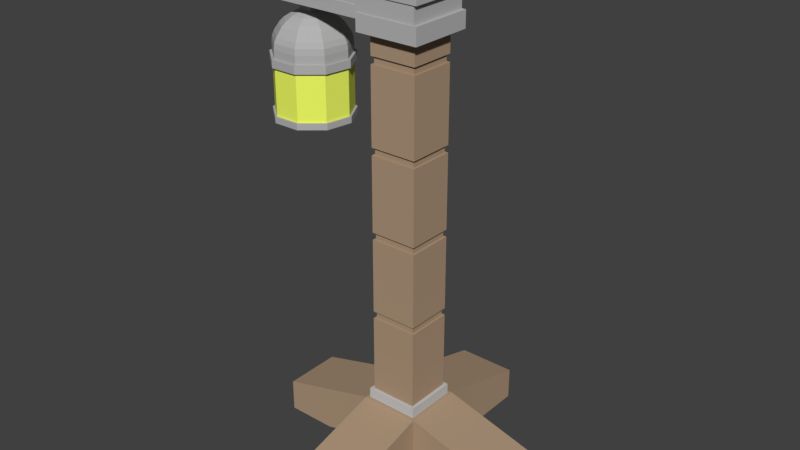 # Source: Lampe.blend  (saved by Blender 2.79.0; exported with 4.5.12 LTS)
import bpy
from mathutils import Matrix  # noqa: F401  (used for matrix-valued properties, if any)

bpy.ops.wm.read_factory_settings(use_empty=True)
scene = bpy.context.scene
scene.name = 'Scene'

# ---- collections
col_collection_1 = bpy.data.collections.new('Collection 1'); scene.collection.children.link(col_collection_1)

# ---- materials (node trees are filled in below, after node groups)
mat_material_001 = bpy.data.materials.new('Material.001')
mat_material_001.alpha_threshold = 0.0
mat_material_001.use_transparent_shadow = False
mat_material_001.diffuse_color = (0.477, 0.477, 0.477, 1.0)
mat_material_001.roughness = 0.5
mat_material_001.specular_intensity = 0.0
mat_material = bpy.data.materials.new('Material')
mat_material.alpha_threshold = 0.0
mat_material.use_transparent_shadow = False
mat_material.diffuse_color = (0.4292, 0.3029, 0.201, 1.0)
mat_material.roughness = 0.5
mat_material.specular_intensity = 0.0
mat_material.line_color = (0.0, 0.0, 0.0, 1.0)
mat_lampelicht = bpy.data.materials.new('LampeLicht')
mat_lampelicht.alpha_threshold = 0.0
mat_lampelicht.use_transparent_shadow = False
mat_lampelicht.diffuse_color = (0.8867, 1.0, 0.1311, 1.0)
mat_lampelicht.roughness = 0.5
mat_lampelicht.specular_intensity = 0.0
mat_lampeau_en = bpy.data.materials.new('LampeAußen')
mat_lampeau_en.alpha_threshold = 0.0
mat_lampeau_en.use_transparent_shadow = False
mat_lampeau_en.diffuse_color = (0.448, 0.448, 0.448, 1.0)
mat_lampeau_en.roughness = 0.5
mat_lampeau_en.specular_intensity = 0.0
mat_material_003 = bpy.data.materials.new('Material.003')
mat_material_003.alpha_threshold = 0.0
mat_material_003.use_transparent_shadow = False
mat_material_003.diffuse_color = (0.5596, 0.5596, 0.5596, 1.0)
mat_material_003.roughness = 0.5
mat_material_003.specular_intensity = 0.0

# ---- material node trees

# ---- world
world_world = bpy.data.worlds.new('World'); scene.world = world_world
world_world.color = (0.05088, 0.05088, 0.05088)
world_world.use_sun_shadow = False
world_world.sun_shadow_jitter_overblur = 0.0
world_world.cycles.sampling_method = 'MANUAL'

# ---- meshes
me_cube_001 = bpy.data.meshes.new('Cube.001')
me_cube_001.from_pydata([(-2.563, -0.7004, 8.741), (-2.563, -0.7004, 9.441), (-2.563, 0.7004, 8.741), (-2.563, 0.7004, 9.441), (0.8229, -1.0, 8.592), (0.8229, -1.0, 9.591), (0.8229, 1.0, 8.592), (0.8229, 1.0, 9.591), (-0.4653, 1.0, 8.592), (-0.4653, 1.0, 9.591), (-0.4653, -1.0, 8.592), (-0.4653, -1.0, 9.591), (-0.5186, 0.7004, 8.741), (-0.5186, -0.7004, 9.441), (-0.5186, 0.7004, 9.441), (-0.5186, -0.7004, 8.741), (-1.987, 0.7004, 8.741), (-2.266, 0.7004, 8.741), (-1.987, -0.7004, 9.441), (-2.266, -0.7004, 9.441), (-2.266, 0.7004, 9.441), (-1.987, 0.7004, 9.441), (-2.266, -0.7004, 8.741), (-1.987, -0.7004, 8.741), (-2.563, 0.2335, 8.741), (-2.563, -0.2335, 8.741), (-2.563, -0.2335, 9.441), (-2.563, 0.2335, 9.441), (0.8229, -0.3333, 8.592), (0.8229, 0.3333, 8.592), (0.8229, 0.3333, 9.591), (0.8229, -0.3333, 9.591), (-0.4653, 0.3333, 9.591), (-0.4653, -0.3333, 9.591), (-0.4653, 0.3333, 8.592), (-0.4653, -0.3333, 8.592), (-0.5186, 0.2335, 8.741), (-0.5186, -0.2335, 8.741), (-0.5186, 0.2335, 9.441), (-0.5186, -0.2335, 9.441), (-2.266, 0.2335, 8.741), (-2.266, -0.2335, 8.741), (-1.987, 0.2335, 8.741), (-1.987, -0.2335, 8.741), (-1.987, 0.2335, 9.441), (-1.987, -0.2335, 9.441), (-2.266, 0.2335, 9.441), (-2.266, -0.2335, 9.441), (-2.266, 0.2335, 8.48), (-2.266, -0.2335, 8.48), (-1.987, 0.2335, 8.48), (-1.987, -0.2335, 8.48), (-2.563, -0.7004, 8.975), (-2.563, -0.7004, 9.208), (-2.563, 0.7004, 9.208), (-2.563, 0.7004, 8.975), (0.8229, 1.0, 9.258), (0.8229, 1.0, 8.925), (0.8229, -1.0, 9.258), (0.8229, -1.0, 8.925), (-0.4653, -1.0, 9.258), (-0.4653, -1.0, 8.925), (-0.4653, 1.0, 9.258), (-0.4653, 1.0, 8.925), (-0.5186, 0.7004, 9.208), (-0.5186, 0.7004, 8.975), (-0.5186, -0.7004, 9.208), (-0.5186, -0.7004, 8.975), (-2.266, 0.7004, 9.208), (-2.266, 0.7004, 8.975), (-1.987, 0.7004, 9.208), (-1.987, 0.7004, 8.975), (-1.987, -0.7004, 9.208), (-1.987, -0.7004, 8.975), (-2.266, -0.7004, 9.208), (-2.266, -0.7004, 8.975), (0.8229, 0.3333, 9.258), (0.8229, 0.3333, 8.925), (0.8229, -0.3333, 9.258), (0.8229, -0.3333, 8.925), (-2.563, -0.2335, 9.208), (-2.563, -0.2335, 8.975), (-2.563, 0.2335, 9.208), (-2.563, 0.2335, 8.975), (-2.51, -0.6749, 8.975), (-2.51, -0.6749, 9.208), (-2.51, 0.6749, 9.208), (-2.51, 0.6749, 8.975), (0.7533, 0.9636, 9.258), (0.7533, 0.9636, 8.925), (0.7533, -0.9636, 9.258), (0.7533, -0.9636, 8.925), (-0.488, -0.9636, 9.258), (-0.488, -0.9636, 8.925), (-0.488, 0.9636, 9.258), (-0.488, 0.9636, 8.925), (-0.5394, 0.6749, 9.208), (-0.5394, 0.6749, 8.975), (-0.5394, -0.6749, 9.208), (-0.5394, -0.6749, 8.975), (-2.223, 0.6749, 9.208), (-2.223, 0.6749, 8.975), (-1.955, 0.6749, 9.208), (-1.955, 0.6749, 8.975), (-1.955, -0.6749, 9.208), (-1.955, -0.6749, 8.975), (-2.223, -0.6749, 9.208), (-2.223, -0.6749, 8.975), (0.7533, 0.3212, 9.258), (0.7533, 0.3212, 8.925), (0.7533, -0.3212, 9.258), (0.7533, -0.3212, 8.925), (-2.51, -0.225, 9.208), (-2.51, -0.225, 8.975), (-2.51, 0.225, 9.208), (-2.51, 0.225, 8.975), (-1.996, 0.224, 8.524), (-1.882, 0.4324, 8.458), (-1.792, 0.5959, 8.366), (-1.735, 0.6988, 8.277), (-1.701, 0.7603, 8.197), (-1.665, 0.8249, 8.113), (-1.637, 0.8757, 8.01), (-1.628, 0.8929, 7.895), (-1.931, 0.05077, 8.524), (-1.755, 0.09801, 8.458), (-1.617, 0.1351, 8.366), (-1.53, 0.1584, 8.277), (-1.478, 0.1723, 8.197), (-1.424, 0.187, 8.113), (-1.381, 0.1985, 8.01), (-1.366, 0.2024, 7.895), (-1.954, -0.1462, 8.524), (-1.799, -0.2822, 8.458), (-1.678, -0.389, 8.366), (-1.601, -0.4561, 8.277), (-1.556, -0.4962, 8.197), (-1.508, -0.5384, 8.113), (-1.47, -0.5716, 8.01), (-1.457, -0.5828, 7.895), (-2.054, -0.2747, 8.524), (-1.993, -0.5304, 8.458), (-1.945, -0.731, 8.366), (-1.915, -0.8573, 8.277), (-1.897, -0.9326, 8.197), (-1.878, -1.012, 8.113), (-1.863, -1.074, 8.01), (-1.858, -1.095, 7.895), (-2.12, -8.251e-07, 8.543), (-2.185, -0.2747, 8.524), (-2.246, -0.5304, 8.458), (-2.294, -0.731, 8.366), (-2.325, -0.8573, 8.277), (-2.343, -0.9326, 8.197), (-2.361, -1.012, 8.113), (-2.376, -1.074, 8.01), (-2.381, -1.095, 7.895), (-2.286, -0.1462, 8.524), (-2.441, -0.2822, 8.458), (-2.562, -0.389, 8.366), (-2.638, -0.4561, 8.277), (-2.684, -0.4962, 8.197), (-2.732, -0.5384, 8.113), (-2.77, -0.5716, 8.01), (-2.782, -0.5828, 7.895), (-2.309, 0.05077, 8.524), (-2.485, 0.09801, 8.458), (-2.623, 0.1351, 8.366), (-2.709, 0.1584, 8.277), (-2.761, 0.1723, 8.197), (-2.816, 0.187, 8.113), (-2.859, 0.1985, 8.01), (-2.873, 0.2024, 7.895), (-2.243, 0.224, 8.524), (-2.358, 0.4324, 8.458), (-2.448, 0.5959, 8.366), (-2.505, 0.6988, 8.277), (-2.538, 0.7603, 8.197), (-2.574, 0.8249, 8.113), (-2.602, 0.8757, 8.01), (-2.611, 0.8929, 7.895), (-2.12, 0.2924, 8.524), (-2.12, 0.5644, 8.458), (-2.12, 0.7779, 8.366), (-2.12, 0.9123, 8.277), (-2.12, 0.9924, 8.197), (-2.12, 1.077, 8.113), (-2.12, 1.143, 8.01), (-2.12, 1.166, 7.895), (-1.628, 0.8929, 6.508), (-1.366, 0.2024, 6.508), (-1.457, -0.5828, 6.508), (-1.858, -1.095, 6.508), (-2.381, -1.095, 6.508), (-2.782, -0.5828, 6.508), (-2.873, 0.2024, 6.508), (-2.611, 0.8929, 6.508), (-2.12, 1.166, 6.508), (-2.922, 0.2156, 7.565), (-1.841, -1.167, 7.723), (-1.841, -1.167, 7.565), (-2.398, -1.167, 7.565), (-2.398, -1.167, 7.723), (-2.644, 0.9511, 7.723), (-2.644, 0.9511, 7.565), (-2.12, 1.242, 7.565), (-2.12, 1.242, 7.723), (-1.457, -0.5828, 7.723), (-1.457, -0.5828, 7.565), (-1.858, -1.095, 7.565), (-1.858, -1.095, 7.723), (-2.381, -1.095, 7.723), (-2.381, -1.095, 7.565), (-2.782, -0.5828, 7.565), (-2.782, -0.5828, 7.723), (-2.12, 1.166, 7.723), (-2.12, 1.166, 7.565), (-1.628, 0.8929, 7.565), (-1.628, 0.8929, 7.723), (-2.873, 0.2024, 7.565), (-2.873, 0.2024, 7.723), (-1.366, 0.2024, 7.723), (-1.366, 0.2024, 7.565), (-2.611, 0.8929, 7.565), (-2.611, 0.8929, 7.723), (-2.922, 0.2156, 7.723), (-1.317, 0.2156, 7.723), (-1.317, 0.2156, 7.565), (-1.596, 0.9511, 7.565), (-1.596, 0.9511, 7.723), (-1.414, -0.6208, 7.723), (-1.414, -0.6208, 7.565), (-2.825, -0.6208, 7.565), (-2.825, -0.6208, 7.723), (-1.366, 0.2024, 6.634), (-1.457, -0.5828, 6.634), (-1.858, -1.095, 6.634), (-2.381, -1.095, 6.634), (-2.782, -0.5828, 6.634), (-2.873, 0.2024, 6.634), (-2.611, 0.8929, 6.634), (-2.12, 1.166, 6.634), (-1.628, 0.8929, 6.634), (-1.327, 0.213, 6.508), (-1.602, 0.9395, 6.508), (-1.423, -0.6132, 6.508), (-1.844, -1.152, 6.508), (-2.395, -1.152, 6.508), (-2.817, -0.6132, 6.508), (-2.912, 0.213, 6.508), (-2.637, 0.9395, 6.508), (-2.12, 1.226, 6.508), (-1.423, -0.6132, 6.634), (-1.844, -1.152, 6.634), (-2.395, -1.152, 6.634), (-2.817, -0.6132, 6.634), (-2.912, 0.213, 6.634), (-2.12, 1.226, 6.634), (-1.602, 0.9395, 6.634), (-1.327, 0.213, 6.634), (-2.637, 0.9395, 6.634), (0.7707, 0.9093, 0.2662), (0.7707, -0.9093, 0.2662), (-0.4229, -0.9093, 0.2662), (-0.4229, 0.9093, 0.2662), (0.7128, 0.821, 1.207), (0.7128, -0.821, 1.207), (-0.365, -0.821, 1.207), (-0.365, 0.821, 1.207), (-2.464, -0.9093, -0.01188), (-2.464, 0.9093, -0.01188), (-2.464, -0.9093, 0.6528), (-2.464, 0.9093, 0.6528), (0.7707, 4.02, -0.01188), (-0.4229, 4.02, -0.01188), (0.7707, 4.02, 0.6528), (-0.4229, 4.02, 0.6528), (2.812, 0.9093, -0.01188), (2.812, -0.9093, -0.01188), (2.812, 0.9093, 0.6528), (2.812, -0.9093, 0.6528), (0.7707, -4.02, -0.01188), (-0.4229, -4.02, -0.01188), (0.7707, -4.02, 0.6528), (-0.4229, -4.02, 0.6528), (-1.444, -0.9093, 0.9297), (-1.444, -0.9093, -0.01071), (-1.444, 0.9093, 0.9297), (-1.444, 0.9093, -0.01071), (0.7707, 2.464, -0.0107), (0.7707, 2.464, 0.9297), (-0.4229, 2.464, 0.9297), (-0.4229, 2.464, -0.0107), (1.791, -0.9093, 0.9297), (1.791, 0.9093, 0.9297), (1.791, -0.9093, -0.01071), (1.791, 0.9093, -0.01071), (-0.4229, -2.464, 0.9297), (0.7707, -2.464, 0.9297), (-0.4229, -2.464, -0.01071), (0.7707, -2.464, -0.01071), (0.7707, 0.9093, 1.207), (0.7707, -0.9093, 1.207), (-0.4229, 0.9093, 1.207), (-0.4229, -0.9093, 1.207), (0.6503, 0.7259, 1.414), (0.6503, -0.7259, 1.414), (-0.3026, 0.7259, 1.414), (-0.3026, -0.7259, 1.414), (0.7128, 0.821, 1.414), (0.7128, -0.821, 1.414), (-0.365, 0.821, 1.414), (-0.365, -0.821, 1.414), (-0.3026, -0.7259, 9.767), (-0.3026, 0.7259, 9.767), (0.6503, -0.7259, 9.767), (0.6503, 0.7259, 9.767), (-0.2603, -0.6615, 8.023), (-0.2603, -0.6615, 8.17), (0.608, -0.6615, 8.17), (0.608, -0.6615, 8.023), (-0.2603, -0.6615, 6.353), (-0.2603, -0.6615, 6.499), (0.608, -0.6615, 6.499), (0.608, -0.6615, 6.353), (-0.2603, -0.6615, 4.682), (-0.2603, -0.6615, 4.829), (0.608, -0.6615, 4.829), (0.608, -0.6615, 4.682), (-0.2603, -0.6615, 3.012), (-0.2603, -0.6615, 3.158), (0.608, -0.6615, 3.158), (0.608, -0.6615, 3.012), (-0.3026, 0.7259, 8.17), (-0.3026, 0.7259, 8.023), (-0.3026, 0.7259, 6.499), (-0.3026, 0.7259, 6.353), (-0.3026, 0.7259, 4.829), (-0.3026, 0.7259, 4.682), (-0.3026, 0.7259, 3.158), (-0.3026, 0.7259, 3.012), (0.6503, 0.7259, 3.012), (0.6503, 0.7259, 3.158), (0.6503, 0.7259, 4.682), (0.6503, 0.7259, 4.829), (0.6503, 0.7259, 6.353), (0.6503, 0.7259, 6.499), (0.6503, 0.7259, 8.023), (0.6503, 0.7259, 8.17), (-0.3026, -0.7259, 8.17), (-0.3026, -0.7259, 8.023), (-0.3026, -0.7259, 6.499), (-0.3026, -0.7259, 6.353), (-0.3026, -0.7259, 4.829), (-0.3026, -0.7259, 4.682), (-0.3026, -0.7259, 3.158), (-0.3026, -0.7259, 3.012), (0.6503, -0.7259, 3.012), (0.6503, -0.7259, 3.158), (0.6503, -0.7259, 4.682), (0.6503, -0.7259, 4.829), (0.6503, -0.7259, 6.353), (0.6503, -0.7259, 6.499), (0.6503, -0.7259, 8.023), (0.6503, -0.7259, 8.17), (0.608, 0.6615, 3.012), (0.608, 0.6615, 3.158), (0.608, 0.6615, 4.682), (0.608, 0.6615, 4.829), (0.608, 0.6615, 6.353), (0.608, 0.6615, 6.499), (0.608, 0.6615, 8.023), (0.608, 0.6615, 8.17), (-0.2603, 0.6615, 3.158), (-0.2603, 0.6615, 3.012), (-0.2603, 0.6615, 4.829), (-0.2603, 0.6615, 4.682), (-0.2603, 0.6615, 6.499), (-0.2603, 0.6615, 6.353), (-0.2603, 0.6615, 8.17), (-0.2603, 0.6615, 8.023)], [], [(82, 27, 3, 54), (62, 9, 7, 56), (78, 31, 5, 58), (74, 19, 1, 53), (35, 28, 4, 10), (47, 26, 1, 19), (31, 33, 11, 5), (37, 35, 10, 15), (58, 5, 11, 60), (64, 14, 9, 62), (70, 21, 14, 64), (43, 37, 15, 23), (33, 39, 13, 11), (60, 11, 13, 66), (25, 41, 22, 0), (41, 43, 23, 22), (54, 3, 20, 68), (68, 20, 21, 70), (39, 45, 18, 13), (45, 47, 19, 18), (66, 13, 18, 72), (72, 18, 19, 74), (21, 20, 46, 44), (44, 46, 47, 45), (14, 21, 44, 38), (38, 44, 45, 39), (17, 16, 42, 40), (43, 41, 49, 51), (2, 17, 40, 24), (24, 40, 41, 25), (9, 14, 38, 32), (32, 38, 39, 33), (16, 12, 36, 42), (42, 36, 37, 43), (12, 8, 34, 36), (36, 34, 35, 37), (7, 9, 32, 30), (30, 32, 33, 31), (20, 3, 27, 46), (46, 27, 26, 47), (8, 6, 29, 34), (34, 29, 28, 35), (56, 7, 30, 76), (76, 30, 31, 78), (53, 1, 26, 80), (80, 26, 27, 82), (48, 50, 51, 49), (42, 43, 51, 50), (41, 40, 48, 49), (40, 42, 50, 48), (25, 81, 83, 24), (69, 55, 87, 101), (0, 52, 81, 25), (78, 58, 90, 110), (29, 77, 79, 28), (83, 81, 113, 115), (6, 57, 77, 29), (68, 70, 102, 100), (23, 73, 75, 22), (59, 79, 111, 91), (15, 67, 73, 23), (71, 69, 101, 103), (17, 69, 71, 16), (74, 53, 85, 106), (2, 55, 69, 17), (66, 72, 104, 98), (10, 61, 67, 15), (52, 75, 107, 84), (16, 71, 65, 12), (73, 67, 99, 105), (12, 65, 63, 8), (58, 60, 92, 90), (4, 59, 61, 10), (72, 74, 106, 104), (22, 75, 52, 0), (61, 59, 91, 93), (28, 79, 59, 4), (75, 73, 105, 107), (8, 63, 57, 6), (64, 62, 94, 96), (24, 83, 55, 2), (56, 76, 108, 88), (113, 112, 114, 115), (84, 85, 112, 113), (109, 108, 110, 111), (89, 88, 108, 109), (105, 104, 106, 107), (99, 98, 104, 105), (101, 100, 102, 103), (87, 86, 100, 101), (93, 92, 98, 99), (103, 102, 96, 97), (97, 96, 94, 95), (91, 90, 92, 93), (107, 106, 85, 84), (111, 110, 90, 91), (95, 94, 88, 89), (115, 114, 86, 87), (80, 82, 114, 112), (57, 63, 95, 89), (54, 68, 100, 86), (81, 52, 84, 113), (62, 56, 88, 94), (67, 61, 93, 99), (53, 80, 112, 85), (55, 83, 115, 87), (60, 66, 98, 92), (79, 77, 109, 111), (82, 54, 86, 114), (65, 71, 103, 97), (76, 78, 110, 108), (70, 64, 96, 102), (77, 57, 89, 109), (63, 65, 97, 95), (185, 184, 119, 120), (186, 185, 120, 121), (187, 186, 121, 122), (188, 187, 122, 123), (181, 148, 116), (182, 181, 116, 117), (183, 182, 117, 118), (184, 183, 118, 119), (119, 118, 126, 127), (120, 119, 127, 128), (121, 120, 128, 129), (122, 121, 129, 130), (123, 122, 130, 131), (116, 148, 124), (117, 116, 124, 125), (118, 117, 125, 126), (131, 130, 138, 139), (124, 148, 132), (125, 124, 132, 133), (126, 125, 133, 134), (127, 126, 134, 135), (128, 127, 135, 136), (129, 128, 136, 137), (130, 129, 137, 138), (136, 135, 143, 144), (137, 136, 144, 145), (138, 137, 145, 146), (139, 138, 146, 147), (132, 148, 140), (133, 132, 140, 141), (134, 133, 141, 142), (135, 134, 142, 143), (140, 148, 149), (141, 140, 149, 150), (142, 141, 150, 151), (143, 142, 151, 152), (144, 143, 152, 153), (145, 144, 153, 154), (146, 145, 154, 155), (147, 146, 155, 156), (153, 152, 160, 161), (154, 153, 161, 162), (155, 154, 162, 163), (156, 155, 163, 164), (149, 148, 157), (150, 149, 157, 158), (151, 150, 158, 159), (152, 151, 159, 160), (158, 157, 165, 166), (159, 158, 166, 167), (160, 159, 167, 168), (161, 160, 168, 169), (162, 161, 169, 170), (163, 162, 170, 171), (164, 163, 171, 172), (157, 148, 165), (170, 169, 177, 178), (171, 170, 178, 179), (172, 171, 179, 180), (165, 148, 173), (166, 165, 173, 174), (167, 166, 174, 175), (168, 167, 175, 176), (169, 168, 176, 177), (175, 174, 182, 183), (176, 175, 183, 184), (177, 176, 184, 185), (178, 177, 185, 186), (179, 178, 186, 187), (180, 179, 187, 188), (173, 148, 181), (174, 173, 181, 182), (237, 238, 255, 254), (236, 237, 254, 253), (193, 192, 246, 247), (164, 172, 220, 214), (131, 139, 207, 221), (123, 131, 221, 218), (172, 180, 224, 220), (147, 156, 211, 210), (180, 188, 215, 224), (189, 190, 191, 192, 193, 194, 195, 196, 197), (234, 235, 252, 259), (156, 164, 214, 211), (205, 204, 203, 206), (238, 239, 256, 255), (192, 191, 245, 246), (188, 123, 218, 215), (242, 234, 259, 258), (191, 190, 243, 245), (189, 197, 251, 244), (212, 209, 200, 201), (222, 217, 228, 227), (207, 210, 199, 230), (219, 213, 232, 198), (224, 215, 206, 203), (209, 208, 231, 200), (220, 224, 203, 225), (221, 207, 230, 226), (211, 214, 233, 202), (139, 147, 210, 207), (201, 200, 199, 202), (204, 198, 225, 203), (227, 228, 229, 226), (231, 227, 226, 230), (198, 232, 233, 225), (228, 205, 206, 229), (232, 201, 202, 233), (200, 231, 230, 199), (214, 220, 225, 233), (217, 216, 205, 228), (218, 221, 226, 229), (210, 211, 202, 199), (215, 218, 229, 206), (223, 219, 198, 204), (213, 212, 201, 232), (216, 223, 204, 205), (208, 222, 227, 231), (222, 208, 235, 234), (212, 213, 238, 237), (223, 216, 241, 240), (208, 209, 236, 235), (219, 223, 240, 239), (216, 217, 242, 241), (217, 222, 234, 242), (213, 219, 239, 238), (209, 212, 237, 236), (253, 254, 247, 246), (255, 256, 249, 248), (258, 259, 243, 244), (257, 258, 244, 251), (256, 260, 250, 249), (252, 253, 246, 245), (260, 257, 251, 250), (254, 255, 248, 247), (259, 252, 245, 243), (194, 193, 247, 248), (240, 241, 257, 260), (195, 194, 248, 249), (235, 236, 253, 252), (196, 195, 249, 250), (239, 240, 260, 256), (197, 196, 250, 251), (190, 189, 244, 243), (241, 242, 258, 257), (261, 262, 263, 264), (266, 265, 309, 310), (294, 293, 280, 279), (298, 297, 284, 283), (286, 285, 271, 269), (290, 289, 273, 275), (269, 271, 272, 270), (285, 287, 272, 271), (287, 288, 270, 272), (288, 286, 269, 270), (275, 273, 274, 276), (291, 290, 275, 276), (292, 291, 276, 274), (289, 292, 274, 273), (277, 279, 280, 278), (293, 295, 278, 280), (296, 294, 279, 277), (295, 296, 277, 278), (281, 283, 284, 282), (297, 299, 282, 284), (300, 298, 283, 281), (299, 300, 281, 282), (264, 263, 286, 288), (303, 264, 288, 287), (304, 303, 287, 285), (263, 304, 285, 286), (261, 264, 292, 289), (264, 303, 291, 292), (303, 301, 290, 291), (301, 261, 289, 290), (262, 261, 296, 295), (261, 301, 294, 296), (302, 262, 295, 293), (301, 302, 293, 294), (263, 262, 300, 299), (262, 302, 298, 300), (304, 263, 299, 297), (302, 304, 297, 298), (265, 266, 302, 301), (268, 265, 301, 303), (266, 267, 304, 302), (267, 268, 303, 304), (268, 267, 312, 311), (265, 268, 311, 309), (267, 266, 310, 312), (305, 306, 310, 309), (307, 305, 309, 311), (306, 308, 312, 310), (308, 307, 311, 312), (335, 351, 350, 334), (346, 335, 334, 347), (349, 364, 315, 313), (316, 314, 313, 315), (351, 362, 363, 350), (331, 330, 329, 332), (308, 306, 357, 356), (355, 358, 359, 354), (353, 360, 361, 352), (358, 342, 343, 359), (360, 344, 345, 361), (362, 346, 347, 363), (364, 348, 316, 315), (306, 305, 341, 357), (305, 307, 340, 341), (342, 339, 338, 343), (344, 337, 336, 345), (307, 308, 356, 340), (339, 355, 354, 338), (337, 353, 352, 336), (348, 333, 314, 316), (356, 357, 332, 329), (343, 338, 376, 367), (337, 344, 368, 375), (350, 363, 320, 317), (355, 339, 373, 330), (358, 355, 330, 331), (341, 340, 374, 365), (363, 347, 371, 320), (339, 342, 366, 373), (364, 349, 318, 319), (348, 364, 319, 372), (334, 350, 317, 380), (352, 361, 324, 321), (361, 345, 369, 324), (349, 333, 379, 318), (346, 362, 323, 370), (333, 349, 313, 314), (327, 326, 325, 328), (323, 322, 321, 324), (319, 318, 317, 320), (366, 331, 332, 365), (368, 327, 328, 367), (370, 323, 324, 369), (372, 319, 320, 371), (330, 373, 374, 329), (326, 375, 376, 325), (322, 377, 378, 321), (318, 379, 380, 317), (373, 366, 365, 374), (375, 368, 367, 376), (377, 370, 369, 378), (379, 372, 371, 380), (340, 356, 329, 374), (342, 358, 331, 366), (335, 346, 370, 377), (353, 337, 375, 326), (357, 341, 365, 332), (345, 336, 378, 369), (360, 353, 326, 327), (333, 348, 372, 379), (338, 354, 325, 376), (344, 360, 327, 368), (347, 334, 380, 371), (354, 359, 328, 325), (351, 335, 377, 322), (359, 343, 367, 328), (362, 351, 322, 323), (336, 352, 321, 378)])
me_cube_001.polygons.foreach_set('material_index', [0, 0, 0, 0, 0, 0, 0, 0, 0, 0, 0, 0, 0, 0, 0, 0, 0, 0, 0, 0, 0, 0, 0, 0, 0, 0, 0, 0, 0, 0, 0, 0, 0, 0, 0, 0, 0, 0, 0, 0, 0, 0, 0, 0, 0, 0, 0, 0, 0, 0, 0, 0, 0, 0, 0, 0, 0, 0, 0, 0, 0, 0, 0, 0, 0, 0, 0, 0, 0, 0, 0, 0, 0, 0, 0, 0, 0, 0, 0, 0, 0, 0, 0, 0, 0, 0, 0, 0, 0, 0, 0, 0, 0, 0, 0, 0, 0, 0, 0, 0, 0, 0, 0, 0, 0, 0, 0, 0, 0, 0, 0, 0, 0, 0, 3, 3, 3, 3, 3, 3, 3, 3, 3, 3, 3, 3, 3, 3, 3, 3, 3, 3, 3, 3, 3, 3, 3, 3, 3, 3, 3, 3, 3, 3, 3, 3, 3, 3, 3, 3, 3, 3, 3, 3, 3, 3, 3, 3, 3, 3, 3, 3, 3, 3, 3, 3, 3, 3, 3, 3, 3, 3, 3, 3, 3, 3, 3, 3, 3, 3, 3, 3, 3, 3, 3, 3, 3, 3, 3, 3, 3, 3, 3, 3, 3, 3, 3, 3, 3, 3, 3, 3, 3, 3, 3, 3, 3, 3, 3, 3, 3, 3, 3, 3, 3, 3, 3, 3, 3, 3, 3, 3, 3, 3, 3, 3, 3, 3, 3, 3, 3, 3, 2, 2, 2, 2, 2, 2, 2, 2, 2, 3, 3, 3, 3, 3, 3, 3, 3, 3, 3, 3, 3, 3, 3, 3, 3, 3, 3, 1, 4, 1, 1, 1, 1, 1, 1, 1, 1, 1, 1, 1, 1, 1, 1, 1, 1, 1, 1, 1, 1, 1, 1, 1, 1, 1, 1, 1, 1, 1, 1, 1, 1, 1, 1, 1, 1, 1, 1, 1, 1, 4, 4, 4, 4, 4, 4, 4, 1, 1, 1, 1, 1, 1, 1, 1, 1, 1, 1, 1, 1, 1, 1, 1, 1, 1, 1, 1, 1, 1, 1, 1, 1, 1, 1, 1, 1, 1, 1, 1, 1, 1, 1, 1, 1, 1, 1, 1, 1, 1, 1, 1, 1, 1, 1, 1, 1, 1, 1, 1, 1, 1, 1, 1, 1, 1, 1, 1, 1, 1, 1, 1, 1, 1, 1, 1, 1])
me_cube_001.materials.append(mat_material_001)
me_cube_001.materials.append(mat_material)
me_cube_001.materials.append(mat_lampelicht)
me_cube_001.materials.append(mat_lampeau_en)
me_cube_001.materials.append(mat_material_003)
me_cube_001.use_remesh_preserve_volume = False
me_cube_001.use_remesh_preserve_attributes = False
me_cube_001.use_mirror_vertex_groups = False
me_cube_001.update()

# ---- objects
ob_cube_001 = bpy.data.objects.new('Cube.001', me_cube_001)

# ---- transforms, parenting, visibility, modifiers, constraints
ob_cube_001.location = (3.725e-09, 0.0, -1.192e-07)
ob_cube_001.scale = (0.209, 0.1372, 0.209)
ob_cube_001.lineart.crease_threshold = 0.0

# ---- collection membership
col_collection_1.objects.link(ob_cube_001)

# ---- scene / render settings (as saved in the file)
scene.frame_start = 1; scene.frame_end = 250; scene.frame_set(1)
scene.render.engine = 'BLENDER_EEVEE_NEXT'
scene.render.resolution_percentage = 50
scene.render.dither_intensity = 0.0
scene.cycles.use_denoising = False
scene.cycles.samples = 128
scene.cycles.sampling_pattern = 'TABULATED_SOBOL'
scene.cycles.use_adaptive_sampling = False
scene.cycles.use_light_tree = False
scene.cycles.blur_glossy = 0.0
scene.cycles.sample_clamp_indirect = 0.0
scene.view_settings.view_transform = 'Standard'
bpy.context.view_layer.update()

# ---- added for rendering (the .blend has no active camera and no usable light): camera, sun
cam_auto = bpy.data.cameras.new('AutoCamera')
cam_auto.lens = 50.0
cam_auto.sensor_width = 36.0
cam_auto.clip_end = 1000.0
ob_auto_camera = bpy.data.objects.new('AutoCamera', cam_auto)
scene.collection.objects.link(ob_auto_camera)
ob_auto_camera.location = (2.40618, -2.90124, 2.95348)
ob_auto_camera.rotation_euler = (1.09748, -7.21219e-08, 0.694738)
scene.camera = ob_auto_camera
light_auto_sun = bpy.data.lights.new('AutoSun', 'SUN')
light_auto_sun.energy = 3.0
light_auto_sun.angle = 0.0523599
ob_auto_sun = bpy.data.objects.new('AutoSun', light_auto_sun)
scene.collection.objects.link(ob_auto_sun)
ob_auto_sun.rotation_euler = (0.872665, 0.174533, 0.523599)
bpy.context.view_layer.update()
